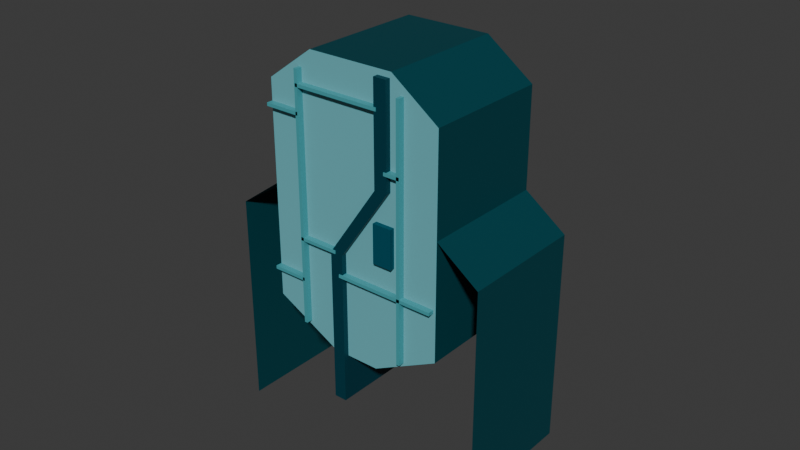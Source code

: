 # Source: Door.blend  (saved by Blender 4.0.36; exported with 4.5.12 LTS)
import bpy
from mathutils import Matrix  # noqa: F401  (used for matrix-valued properties, if any)

bpy.ops.wm.read_factory_settings(use_empty=True)
scene = bpy.context.scene
scene.name = 'Scene'

# ---- collections
col_collection = bpy.data.collections.new('Collection'); scene.collection.children.link(col_collection)

# ---- materials (node trees are filled in below, after node groups)
mat_material_001 = bpy.data.materials.new('Material.001')
mat_material_001.use_transparent_shadow = False
mat_material_002 = bpy.data.materials.new('Material.002')
mat_material_002.use_transparent_shadow = False
mat_material_003 = bpy.data.materials.new('Material.003')
mat_material_003.use_transparent_shadow = False
mat_material_006 = bpy.data.materials.new('Material.006')
mat_material_006.use_transparent_shadow = False
mat_material_004 = bpy.data.materials.new('Material.004')
mat_material_004.use_transparent_shadow = False
mat_material_005 = bpy.data.materials.new('Material.005')
mat_material_005.use_transparent_shadow = False
mat_material_007 = bpy.data.materials.new('Material.007')
mat_material_007.use_transparent_shadow = False
mat_material_008 = bpy.data.materials.new('Material.008')
mat_material_008.use_transparent_shadow = False
mat_material_009 = bpy.data.materials.new('Material.009')
mat_material_009.use_transparent_shadow = False
mat_material_012 = bpy.data.materials.new('Material.012')
mat_material_012.use_transparent_shadow = False
mat_material_011 = bpy.data.materials.new('Material.011')
mat_material_011.use_transparent_shadow = False
mat_material_010 = bpy.data.materials.new('Material.010')
mat_material_010.use_transparent_shadow = False

# ---- material node trees
mat_material_001.use_nodes = True; mat_material_001.node_tree.nodes.clear()
_N = mat_material_001.node_tree.nodes; _L = mat_material_001.node_tree.links
n0 = _N.new('ShaderNodeBsdfPrincipled'); n0.name = 'Principled BSDF'; n0.location = (10, 300)
n0.inputs[0].default_value = (0.153, 0.4735, 0.5271, 1.0)
n0.inputs[3].default_value = 1.45
n1 = _N.new('ShaderNodeOutputMaterial'); n1.name = 'Material Output'; n1.location = (300, 300)
_L.new(n0.outputs[0], n1.inputs[0])
n1.is_active_output = True
mat_material_002.use_nodes = True; mat_material_002.node_tree.nodes.clear()
_N = mat_material_002.node_tree.nodes; _L = mat_material_002.node_tree.links
n0 = _N.new('ShaderNodeBsdfPrincipled'); n0.name = 'Principled BSDF'; n0.location = (10, 300)
n0.inputs[0].default_value = (0.0, 0.0578, 0.07421, 1.0)
n0.inputs[3].default_value = 1.45
n1 = _N.new('ShaderNodeOutputMaterial'); n1.name = 'Material Output'; n1.location = (300, 300)
_L.new(n0.outputs[0], n1.inputs[0])
n1.is_active_output = True
mat_material_003.use_nodes = True; mat_material_003.node_tree.nodes.clear()
_N = mat_material_003.node_tree.nodes; _L = mat_material_003.node_tree.links
n0 = _N.new('ShaderNodeBsdfPrincipled'); n0.name = 'Principled BSDF'; n0.location = (10, 300)
n0.inputs[0].default_value = (0.06302, 0.3564, 0.3967, 1.0)
n0.inputs[3].default_value = 1.45
n1 = _N.new('ShaderNodeOutputMaterial'); n1.name = 'Material Output'; n1.location = (300, 300)
_L.new(n0.outputs[0], n1.inputs[0])
n1.is_active_output = True
mat_material_006.use_nodes = True; mat_material_006.node_tree.nodes.clear()
_N = mat_material_006.node_tree.nodes; _L = mat_material_006.node_tree.links
n0 = _N.new('ShaderNodeBsdfPrincipled'); n0.name = 'Principled BSDF'; n0.location = (10, 300)
n0.inputs[0].default_value = (0.0, 0.04373, 0.0648, 1.0)
n0.inputs[3].default_value = 1.45
n1 = _N.new('ShaderNodeOutputMaterial'); n1.name = 'Material Output'; n1.location = (300, 300)
_L.new(n0.outputs[0], n1.inputs[0])
n1.is_active_output = True
mat_material_004.use_nodes = True; mat_material_004.node_tree.nodes.clear()
_N = mat_material_004.node_tree.nodes; _L = mat_material_004.node_tree.links
n0 = _N.new('ShaderNodeBsdfPrincipled'); n0.name = 'Principled BSDF'; n0.location = (10, 300)
n0.inputs[0].default_value = (0.0, 0.07818, 0.117, 1.0)
n0.inputs[3].default_value = 1.45
n1 = _N.new('ShaderNodeOutputMaterial'); n1.name = 'Material Output'; n1.location = (300, 300)
_L.new(n0.outputs[0], n1.inputs[0])
n1.is_active_output = True
mat_material_005.use_nodes = True; mat_material_005.node_tree.nodes.clear()
_N = mat_material_005.node_tree.nodes; _L = mat_material_005.node_tree.links
n0 = _N.new('ShaderNodeBsdfPrincipled'); n0.name = 'Principled BSDF'; n0.location = (10, 300)
n0.inputs[0].default_value = (0.06302, 0.3564, 0.3967, 1.0)
n0.inputs[3].default_value = 1.45
n1 = _N.new('ShaderNodeOutputMaterial'); n1.name = 'Material Output'; n1.location = (300, 300)
_L.new(n0.outputs[0], n1.inputs[0])
n1.is_active_output = True
mat_material_007.use_nodes = True; mat_material_007.node_tree.nodes.clear()
_N = mat_material_007.node_tree.nodes; _L = mat_material_007.node_tree.links
n0 = _N.new('ShaderNodeBsdfPrincipled'); n0.name = 'Principled BSDF'; n0.location = (10, 300)
n0.inputs[0].default_value = (0.153, 0.4735, 0.5271, 1.0)
n0.inputs[3].default_value = 1.45
n1 = _N.new('ShaderNodeOutputMaterial'); n1.name = 'Material Output'; n1.location = (300, 300)
_L.new(n0.outputs[0], n1.inputs[0])
n1.is_active_output = True
mat_material_008.use_nodes = True; mat_material_008.node_tree.nodes.clear()
_N = mat_material_008.node_tree.nodes; _L = mat_material_008.node_tree.links
n0 = _N.new('ShaderNodeBsdfPrincipled'); n0.name = 'Principled BSDF'; n0.location = (10, 300)
n0.inputs[0].default_value = (0.0, 0.0578, 0.07421, 1.0)
n0.inputs[3].default_value = 1.45
n1 = _N.new('ShaderNodeOutputMaterial'); n1.name = 'Material Output'; n1.location = (300, 300)
_L.new(n0.outputs[0], n1.inputs[0])
n1.is_active_output = True
mat_material_009.use_nodes = True; mat_material_009.node_tree.nodes.clear()
_N = mat_material_009.node_tree.nodes; _L = mat_material_009.node_tree.links
n0 = _N.new('ShaderNodeBsdfPrincipled'); n0.name = 'Principled BSDF'; n0.location = (10, 300)
n0.inputs[0].default_value = (0.06302, 0.3564, 0.3967, 1.0)
n0.inputs[3].default_value = 1.45
n1 = _N.new('ShaderNodeOutputMaterial'); n1.name = 'Material Output'; n1.location = (300, 300)
_L.new(n0.outputs[0], n1.inputs[0])
n1.is_active_output = True
mat_material_012.use_nodes = True; mat_material_012.node_tree.nodes.clear()
_N = mat_material_012.node_tree.nodes; _L = mat_material_012.node_tree.links
n0 = _N.new('ShaderNodeBsdfPrincipled'); n0.name = 'Principled BSDF'; n0.location = (10, 300)
n0.inputs[0].default_value = (0.153, 0.4735, 0.5271, 1.0)
n0.inputs[3].default_value = 1.45
n1 = _N.new('ShaderNodeOutputMaterial'); n1.name = 'Material Output'; n1.location = (300, 300)
_L.new(n0.outputs[0], n1.inputs[0])
n1.is_active_output = True
mat_material_011.use_nodes = True; mat_material_011.node_tree.nodes.clear()
_N = mat_material_011.node_tree.nodes; _L = mat_material_011.node_tree.links
n0 = _N.new('ShaderNodeBsdfPrincipled'); n0.name = 'Principled BSDF'; n0.location = (10, 300)
n0.inputs[0].default_value = (0.0, 0.0578, 0.07421, 1.0)
n0.inputs[3].default_value = 1.45
n1 = _N.new('ShaderNodeOutputMaterial'); n1.name = 'Material Output'; n1.location = (300, 300)
_L.new(n0.outputs[0], n1.inputs[0])
n1.is_active_output = True
mat_material_010.use_nodes = True; mat_material_010.node_tree.nodes.clear()
_N = mat_material_010.node_tree.nodes; _L = mat_material_010.node_tree.links
n0 = _N.new('ShaderNodeBsdfPrincipled'); n0.name = 'Principled BSDF'; n0.location = (10, 300)
n0.inputs[0].default_value = (0.06302, 0.3564, 0.3967, 1.0)
n0.inputs[3].default_value = 1.45
n1 = _N.new('ShaderNodeOutputMaterial'); n1.name = 'Material Output'; n1.location = (300, 300)
_L.new(n0.outputs[0], n1.inputs[0])
n1.is_active_output = True

# ---- world
world_world = bpy.data.worlds.new('World'); scene.world = world_world
world_world.use_nodes = True; world_world.node_tree.nodes.clear()
_N = world_world.node_tree.nodes; _L = world_world.node_tree.links
n0 = _N.new('ShaderNodeOutputWorld'); n0.name = 'World Output'; n0.location = (300, 300)
n1 = _N.new('ShaderNodeBackground'); n1.name = 'Background'; n1.location = (10, 300)
n1.inputs[0].default_value = (0.05088, 0.05088, 0.05088, 1.0)
_L.new(n1.outputs[0], n0.inputs[0])
n0.is_active_output = True
world_world.color = (0.05088, 0.05088, 0.05088)
world_world.use_sun_shadow = False
world_world.sun_shadow_jitter_overblur = 0.0

# ---- meshes
me_cylinder = bpy.data.meshes.new('Cylinder')
me_cylinder.from_pydata([(-0.7082, 3.393, -1.0), (-0.7178, 3.517, 1.0), (0.08798, 3.2, -1.0), (0.1741, 3.301, 1.0), (1.325, 0.2124, -1.0), (1.462, 0.1913, 1.0), (0.6353, -0.6091, -1.0), (0.7071, -0.7071, 1.0), (-0.01852, -0.8799, -1.0), (0.0, -1.0, 1.0), (-1.087, -0.7871, -1.0), (-1.169, -0.8984, 1.0), (-2.325, 2.201, -1.0), (-2.457, 2.211, 1.0), (-1.899, 2.9, -1.0), (-1.979, 2.994, 1.0), (-0.7178, 3.517, -1.0), (0.1741, 3.301, -1.0), (1.462, 0.1913, -1.0), (0.7071, -0.7071, -1.0), (0.0, -1.0, -1.0), (-1.169, -0.8984, -1.0), (-2.457, 2.211, -1.0), (-1.979, 2.994, -1.0), (-0.7082, 3.393, -0.8895), (0.08798, 3.2, -0.8895), (1.325, 0.2124, -0.8895), (0.6353, -0.6091, -0.8895), (-0.01852, -0.8799, -0.8895), (-1.087, -0.7871, -0.8895), (-2.325, 2.201, -0.8895), (-1.899, 2.9, -0.8895)], [], [(16, 1, 3, 17), (17, 3, 5, 18), (18, 5, 7, 19), (19, 7, 9, 20), (20, 9, 11, 21), (21, 11, 13, 22), (3, 1, 15, 13, 11, 9, 7, 5), (22, 13, 15, 23), (23, 15, 1, 16), (6, 8, 28, 27), (2, 0, 16, 17), (4, 2, 17, 18), (6, 4, 18, 19), (8, 6, 19, 20), (10, 8, 20, 21), (12, 10, 21, 22), (14, 12, 22, 23), (0, 14, 23, 16), (24, 25, 26, 27, 28, 29, 30, 31), (2, 4, 26, 25), (12, 14, 31, 30), (8, 10, 29, 28), (4, 6, 27, 26), (0, 2, 25, 24), (14, 0, 24, 31), (10, 12, 30, 29)])
me_cylinder.polygons.foreach_set('material_index', [1, 1, 1, 1, 1, 1, 0, 1, 1, 1, 1, 1, 1, 1, 1, 1, 1, 1, 0, 1, 1, 1, 1, 1, 1, 1])
_uv = me_cylinder.uv_layers.new(name='UVMap')
_uv.uv.foreach_set('vector', [1.0, 0.5, 1.0, 1.0, 0.875, 1.0, 0.875, 0.5, 0.875, 0.5, 0.875, 1.0, 0.75, 1.0, 0.75, 0.5, 0.75, 0.5, 0.75, 1.0, 0.625, 1.0, 0.625, 0.5, 0.625, 0.5, 0.625, 1.0, 0.5, 1.0, 0.5, 0.5, 0.5, 0.5, 0.5, 1.0, 0.375, 1.0, 0.375, 0.5, 0.375, 0.5, 0.375, 1.0, 0.25, 1.0, 0.25, 0.5, 0.4197, 0.4197, 0.25, 0.49, 0.08029, 0.4197, 0.01, 0.25, 0.08029, 0.08029, 0.25, 0.01, 0.4197, 0.08029, 0.49, 0.25, 0.25, 0.5, 0.25, 1.0, 0.125, 1.0, 0.125, 0.5, 0.125, 0.5, 0.125, 1.0, 0.0, 1.0, 0.0, 0.5, 0.9015, 0.09107, 0.7552, 0.03046, 0.7552, 0.03046, 0.9015, 0.09107, 0.9001, 0.4164, 0.754, 0.4723, 0.75, 0.49, 0.9197, 0.4197, 0.9753, 0.2418, 0.9001, 0.4164, 0.9197, 0.4197, 0.99, 0.25, 0.9015, 0.09107, 0.9753, 0.2418, 0.99, 0.25, 0.9197, 0.08029, 0.7552, 0.03046, 0.9015, 0.09107, 0.9197, 0.08029, 0.75, 0.01, 0.5965, 0.08485, 0.7552, 0.03046, 0.75, 0.01, 0.5803, 0.08029, 0.5262, 0.2615, 0.5965, 0.08485, 0.5803, 0.08029, 0.51, 0.25, 0.59, 0.4044, 0.5262, 0.2615, 0.51, 0.25, 0.5803, 0.4197, 0.754, 0.4723, 0.59, 0.4044, 0.5803, 0.4197, 0.75, 0.49, 0.754, 0.4723, 0.9001, 0.4164, 0.9753, 0.2418, 0.9015, 0.09107, 0.7552, 0.03046, 0.5965, 0.08485, 0.5262, 0.2615, 0.59, 0.4044, 0.9001, 0.4164, 0.9753, 0.2418, 0.9753, 0.2418, 0.9001, 0.4164, 0.5262, 0.2615, 0.59, 0.4044, 0.59, 0.4044, 0.5262, 0.2615, 0.7552, 0.03046, 0.5965, 0.08485, 0.5965, 0.08485, 0.7552, 0.03046, 0.9753, 0.2418, 0.9015, 0.09107, 0.9015, 0.09107, 0.9753, 0.2418, 0.754, 0.4723, 0.9001, 0.4164, 0.9001, 0.4164, 0.754, 0.4723, 0.59, 0.4044, 0.754, 0.4723, 0.754, 0.4723, 0.59, 0.4044, 0.5965, 0.08485, 0.5262, 0.2615, 0.5262, 0.2615, 0.5965, 0.08485])
me_cylinder.materials.append(mat_material_001)
me_cylinder.materials.append(mat_material_002)
me_cylinder.materials.append(mat_material_003)
me_cylinder.update()
me_cube_001 = bpy.data.meshes.new('Cube.001')
me_cube_001.from_pydata([(-1.0, -1.0, -1.0), (-1.0, -1.0, 1.4), (-1.0, 1.0, -1.0), (-1.0, 1.0, 1.4), (1.0, -1.0, -1.0), (1.0, -1.0, 1.4), (1.0, 1.0, -1.0), (1.0, 1.0, 1.4), (7.0, -1.0, 2.56), (7.0, 1.0, 2.56), (9.0, 1.0, 2.56), (9.0, -1.0, 2.56), (7.0, -1.0, 4.104), (7.0, 1.0, 4.104), (9.0, 1.0, 4.104), (9.0, -1.0, 4.104)], [], [(0, 1, 3, 2), (2, 3, 7, 6), (6, 7, 5, 4), (4, 5, 1, 0), (2, 6, 4, 0), (5, 7, 10, 11), (8, 11, 15, 12), (3, 1, 8, 9), (1, 5, 11, 8), (7, 3, 9, 10), (14, 13, 12, 15), (10, 9, 13, 14), (11, 10, 14, 15), (9, 8, 12, 13)])
_uv = me_cube_001.uv_layers.new(name='UVMap')
_uv.uv.foreach_set('vector', [0.375, 0.0, 0.625, 0.0, 0.625, 0.25, 0.375, 0.25, 0.375, 0.25, 0.625, 0.25, 0.625, 0.5, 0.375, 0.5, 0.375, 0.5, 0.625, 0.5, 0.625, 0.75, 0.375, 0.75, 0.375, 0.75, 0.625, 0.75, 0.625, 1.0, 0.375, 1.0, 0.125, 0.5, 0.375, 0.5, 0.375, 0.75, 0.125, 0.75, 0.625, 0.75, 0.625, 0.5, 0.625, 0.5, 0.625, 0.75, 0.625, 1.0, 0.625, 0.75, 0.625, 0.75, 0.625, 1.0, 0.625, 0.25, 0.625, 0.0, 0.625, 0.0, 0.625, 0.25, 0.625, 1.0, 0.625, 0.75, 0.625, 0.75, 0.625, 1.0, 0.625, 0.5, 0.625, 0.25, 0.625, 0.25, 0.625, 0.5, 0.625, 0.5, 0.875, 0.5, 0.875, 0.75, 0.625, 0.75, 0.625, 0.5, 0.625, 0.25, 0.625, 0.25, 0.625, 0.5, 0.625, 0.75, 0.625, 0.5, 0.625, 0.5, 0.625, 0.75, 0.625, 0.25, 0.625, 0.0, 0.625, 0.0, 0.625, 0.25])
me_cube_001.materials.append(mat_material_006)
me_cube_001.update()
me_cube_002 = bpy.data.meshes.new('Cube.002')
me_cube_002.from_pydata([(-1.0, -1.0, -1.0), (-1.0, -1.0, 1.0), (-1.0, 1.0, -1.0), (-1.0, 1.0, 1.0), (1.0, -1.0, -1.0), (1.0, -1.0, 1.0), (1.0, 1.0, -1.0), (1.0, 1.0, 1.0)], [], [(0, 1, 3, 2), (2, 3, 7, 6), (6, 7, 5, 4), (4, 5, 1, 0), (2, 6, 4, 0), (7, 3, 1, 5)])
_uv = me_cube_002.uv_layers.new(name='UVMap')
_uv.uv.foreach_set('vector', [0.375, 0.0, 0.625, 0.0, 0.625, 0.25, 0.375, 0.25, 0.375, 0.25, 0.625, 0.25, 0.625, 0.5, 0.375, 0.5, 0.375, 0.5, 0.625, 0.5, 0.625, 0.75, 0.375, 0.75, 0.375, 0.75, 0.625, 0.75, 0.625, 1.0, 0.375, 1.0, 0.125, 0.5, 0.375, 0.5, 0.375, 0.75, 0.125, 0.75, 0.625, 0.5, 0.875, 0.5, 0.875, 0.75, 0.625, 0.75])
me_cube_002.materials.append(mat_material_004)
me_cube_002.update()
me_cube_003 = bpy.data.meshes.new('Cube.003')
me_cube_003.from_pydata([(-1.0, -1.0, -1.0), (-1.0, -1.0, 1.0), (-1.0, 1.0, -1.0), (-1.0, 1.0, 1.0), (1.0, -1.0, -1.0), (1.0, -1.0, 1.0), (1.0, 1.0, -1.0), (1.0, 1.0, 1.0)], [], [(0, 1, 3, 2), (2, 3, 7, 6), (6, 7, 5, 4), (4, 5, 1, 0), (2, 6, 4, 0), (7, 3, 1, 5)])
_uv = me_cube_003.uv_layers.new(name='UVMap')
_uv.uv.foreach_set('vector', [0.375, 0.0, 0.625, 0.0, 0.625, 0.25, 0.375, 0.25, 0.375, 0.25, 0.625, 0.25, 0.625, 0.5, 0.375, 0.5, 0.375, 0.5, 0.625, 0.5, 0.625, 0.75, 0.375, 0.75, 0.375, 0.75, 0.625, 0.75, 0.625, 1.0, 0.375, 1.0, 0.125, 0.5, 0.375, 0.5, 0.375, 0.75, 0.125, 0.75, 0.625, 0.5, 0.875, 0.5, 0.875, 0.75, 0.625, 0.75])
me_cube_003.materials.append(mat_material_005)
me_cube_003.update()
me_cube_004 = bpy.data.meshes.new('Cube.004')
me_cube_004.from_pydata([(-1.0, -1.0, -1.0), (-1.0, -1.0, 1.0), (-1.0, 1.0, -1.0), (-1.0, 1.0, 1.0), (1.0, -1.0, -1.0), (1.0, -1.0, 1.0), (1.0, 1.0, -1.0), (1.0, 1.0, 1.0)], [], [(0, 1, 3, 2), (2, 3, 7, 6), (6, 7, 5, 4), (4, 5, 1, 0), (2, 6, 4, 0), (7, 3, 1, 5)])
_uv = me_cube_004.uv_layers.new(name='UVMap')
_uv.uv.foreach_set('vector', [0.375, 0.0, 0.625, 0.0, 0.625, 0.25, 0.375, 0.25, 0.375, 0.25, 0.625, 0.25, 0.625, 0.5, 0.375, 0.5, 0.375, 0.5, 0.625, 0.5, 0.625, 0.75, 0.375, 0.75, 0.375, 0.75, 0.625, 0.75, 0.625, 1.0, 0.375, 1.0, 0.125, 0.5, 0.375, 0.5, 0.375, 0.75, 0.125, 0.75, 0.625, 0.5, 0.875, 0.5, 0.875, 0.75, 0.625, 0.75])
me_cube_004.materials.append(mat_material_005)
me_cube_004.update()
me_cube_005 = bpy.data.meshes.new('Cube.005')
me_cube_005.from_pydata([(-1.0, -1.0, -1.0), (-1.0, -1.0, 1.0), (-1.0, 1.0, -1.0), (-1.0, 1.0, 1.0), (1.0, -1.0, -1.0), (1.0, -1.0, 1.0), (1.0, 1.0, -1.0), (1.0, 1.0, 1.0)], [], [(0, 1, 3, 2), (2, 3, 7, 6), (6, 7, 5, 4), (4, 5, 1, 0), (2, 6, 4, 0), (7, 3, 1, 5)])
_uv = me_cube_005.uv_layers.new(name='UVMap')
_uv.uv.foreach_set('vector', [0.375, 0.0, 0.625, 0.0, 0.625, 0.25, 0.375, 0.25, 0.375, 0.25, 0.625, 0.25, 0.625, 0.5, 0.375, 0.5, 0.375, 0.5, 0.625, 0.5, 0.625, 0.75, 0.375, 0.75, 0.375, 0.75, 0.625, 0.75, 0.625, 1.0, 0.375, 1.0, 0.125, 0.5, 0.375, 0.5, 0.375, 0.75, 0.125, 0.75, 0.625, 0.5, 0.875, 0.5, 0.875, 0.75, 0.625, 0.75])
me_cube_005.materials.append(mat_material_005)
me_cube_005.update()
me_cube_006 = bpy.data.meshes.new('Cube.006')
me_cube_006.from_pydata([(-1.0, -1.0, -1.0), (-1.0, -1.0, 1.0), (-1.0, 1.0, -1.0), (-1.0, 1.0, 1.0), (1.0, -1.0, -1.0), (1.0, -1.0, 1.0), (1.0, 1.0, -1.0), (1.0, 1.0, 1.0)], [], [(0, 1, 3, 2), (2, 3, 7, 6), (6, 7, 5, 4), (4, 5, 1, 0), (2, 6, 4, 0), (7, 3, 1, 5)])
_uv = me_cube_006.uv_layers.new(name='UVMap')
_uv.uv.foreach_set('vector', [0.375, 0.0, 0.625, 0.0, 0.625, 0.25, 0.375, 0.25, 0.375, 0.25, 0.625, 0.25, 0.625, 0.5, 0.375, 0.5, 0.375, 0.5, 0.625, 0.5, 0.625, 0.75, 0.375, 0.75, 0.375, 0.75, 0.625, 0.75, 0.625, 1.0, 0.375, 1.0, 0.125, 0.5, 0.375, 0.5, 0.375, 0.75, 0.125, 0.75, 0.625, 0.5, 0.875, 0.5, 0.875, 0.75, 0.625, 0.75])
me_cube_006.materials.append(mat_material_005)
me_cube_006.update()
me_cube_007 = bpy.data.meshes.new('Cube.007')
me_cube_007.from_pydata([(-1.0, -1.0, -1.0), (-1.0, -1.0, 1.0), (-1.0, 1.0, -1.0), (-1.0, 1.0, 1.0), (1.0, -1.0, -1.0), (1.0, -1.0, 1.0), (1.0, 1.0, -1.0), (1.0, 1.0, 1.0)], [], [(0, 1, 3, 2), (2, 3, 7, 6), (6, 7, 5, 4), (4, 5, 1, 0), (2, 6, 4, 0), (7, 3, 1, 5)])
_uv = me_cube_007.uv_layers.new(name='UVMap')
_uv.uv.foreach_set('vector', [0.375, 0.0, 0.625, 0.0, 0.625, 0.25, 0.375, 0.25, 0.375, 0.25, 0.625, 0.25, 0.625, 0.5, 0.375, 0.5, 0.375, 0.5, 0.625, 0.5, 0.625, 0.75, 0.375, 0.75, 0.375, 0.75, 0.625, 0.75, 0.625, 1.0, 0.375, 1.0, 0.125, 0.5, 0.375, 0.5, 0.375, 0.75, 0.125, 0.75, 0.625, 0.5, 0.875, 0.5, 0.875, 0.75, 0.625, 0.75])
me_cube_007.materials.append(mat_material_005)
me_cube_007.update()
me_cube_008 = bpy.data.meshes.new('Cube.008')
me_cube_008.from_pydata([(-1.0, -1.0, -1.0), (-1.0, -1.0, 1.0), (-1.0, 1.0, -1.0), (-1.0, 1.0, 1.0), (1.0, -1.0, -1.0), (1.0, -1.0, 1.0), (1.0, 1.0, -1.0), (1.0, 1.0, 1.0)], [], [(0, 1, 3, 2), (2, 3, 7, 6), (6, 7, 5, 4), (4, 5, 1, 0), (2, 6, 4, 0), (7, 3, 1, 5)])
_uv = me_cube_008.uv_layers.new(name='UVMap')
_uv.uv.foreach_set('vector', [0.375, 0.0, 0.625, 0.0, 0.625, 0.25, 0.375, 0.25, 0.375, 0.25, 0.625, 0.25, 0.625, 0.5, 0.375, 0.5, 0.375, 0.5, 0.625, 0.5, 0.625, 0.75, 0.375, 0.75, 0.375, 0.75, 0.625, 0.75, 0.625, 1.0, 0.375, 1.0, 0.125, 0.5, 0.375, 0.5, 0.375, 0.75, 0.125, 0.75, 0.625, 0.5, 0.875, 0.5, 0.875, 0.75, 0.625, 0.75])
me_cube_008.materials.append(mat_material_005)
me_cube_008.update()
me_cube_009 = bpy.data.meshes.new('Cube.009')
me_cube_009.from_pydata([(-1.0, -1.0, -1.0), (-1.0, -1.0, 1.0), (-1.0, 1.0, -1.0), (-1.0, 1.0, 1.0), (1.0, -1.0, -1.0), (1.0, -1.0, 1.0), (1.0, 1.0, -1.0), (1.0, 1.0, 1.0)], [], [(0, 1, 3, 2), (2, 3, 7, 6), (6, 7, 5, 4), (4, 5, 1, 0), (2, 6, 4, 0), (7, 3, 1, 5)])
_uv = me_cube_009.uv_layers.new(name='UVMap')
_uv.uv.foreach_set('vector', [0.375, 0.0, 0.625, 0.0, 0.625, 0.25, 0.375, 0.25, 0.375, 0.25, 0.625, 0.25, 0.625, 0.5, 0.375, 0.5, 0.375, 0.5, 0.625, 0.5, 0.625, 0.75, 0.375, 0.75, 0.375, 0.75, 0.625, 0.75, 0.625, 1.0, 0.375, 1.0, 0.125, 0.5, 0.375, 0.5, 0.375, 0.75, 0.125, 0.75, 0.625, 0.5, 0.875, 0.5, 0.875, 0.75, 0.625, 0.75])
me_cube_009.materials.append(mat_material_005)
me_cube_009.update()
me_cube_010 = bpy.data.meshes.new('Cube.010')
me_cube_010.from_pydata([(-1.0, -1.0, -1.0), (-1.0, -1.0, 1.0), (-1.0, 1.0, -1.0), (-1.0, 1.0, 1.0), (1.0, -1.0, -1.0), (1.0, -1.0, 1.0), (1.0, 1.0, -1.0), (1.0, 1.0, 1.0)], [], [(0, 1, 3, 2), (2, 3, 7, 6), (6, 7, 5, 4), (4, 5, 1, 0), (2, 6, 4, 0), (7, 3, 1, 5)])
_uv = me_cube_010.uv_layers.new(name='UVMap')
_uv.uv.foreach_set('vector', [0.375, 0.0, 0.625, 0.0, 0.625, 0.25, 0.375, 0.25, 0.375, 0.25, 0.625, 0.25, 0.625, 0.5, 0.375, 0.5, 0.375, 0.5, 0.625, 0.5, 0.625, 0.75, 0.375, 0.75, 0.375, 0.75, 0.625, 0.75, 0.625, 1.0, 0.375, 1.0, 0.125, 0.5, 0.375, 0.5, 0.375, 0.75, 0.125, 0.75, 0.625, 0.5, 0.875, 0.5, 0.875, 0.75, 0.625, 0.75])
me_cube_010.materials.append(mat_material_005)
me_cube_010.update()
me_cylinder_001 = bpy.data.meshes.new('Cylinder.001')
me_cylinder_001.from_pydata([(-0.7082, 3.393, -1.0), (-0.7178, 3.517, 1.0), (0.08798, 3.2, -1.0), (0.1741, 3.301, 1.0), (1.325, 0.2124, -1.0), (1.462, 0.1913, 1.0), (-0.7178, 3.517, -1.0), (0.1741, 3.301, -1.0), (1.462, 0.1913, -1.0), (-0.7082, 3.393, -0.8895), (0.08798, 3.2, -0.8895), (1.325, 0.2124, -0.8895)], [], [(6, 1, 3, 7), (7, 3, 5, 8), (2, 0, 6, 7), (4, 2, 7, 8), (2, 4, 11, 10), (0, 2, 10, 9)])
me_cylinder_001.polygons.foreach_set('material_index', [1, 1, 1, 1, 1, 1])
_uv = me_cylinder_001.uv_layers.new(name='UVMap')
_uv.uv.foreach_set('vector', [1.0, 0.5, 1.0, 1.0, 0.875, 1.0, 0.875, 0.5, 0.875, 0.5, 0.875, 1.0, 0.75, 1.0, 0.75, 0.5, 0.9001, 0.4164, 0.754, 0.4723, 0.75, 0.49, 0.9197, 0.4197, 0.9753, 0.2418, 0.9001, 0.4164, 0.9197, 0.4197, 0.99, 0.25, 0.9001, 0.4164, 0.9753, 0.2418, 0.9753, 0.2418, 0.9001, 0.4164, 0.754, 0.4723, 0.9001, 0.4164, 0.9001, 0.4164, 0.754, 0.4723])
me_cylinder_001.materials.append(mat_material_007)
me_cylinder_001.materials.append(mat_material_008)
me_cylinder_001.materials.append(mat_material_009)
me_cylinder_001.update()
me_cylinder_002 = bpy.data.meshes.new('Cylinder.002')
me_cylinder_002.from_pydata([(-1.087, -0.7871, -1.0), (-1.169, -0.8984, 1.0), (-2.325, 2.201, -1.0), (-2.457, 2.211, 1.0), (-1.899, 2.9, -1.0), (-1.979, 2.994, 1.0), (-1.169, -0.8984, -1.0), (-2.457, 2.211, -1.0), (-1.979, 2.994, -1.0), (-1.087, -0.7871, -0.8895), (-2.325, 2.201, -0.8895), (-1.899, 2.9, -0.8895)], [], [(6, 1, 3, 7), (7, 3, 5, 8), (2, 0, 6, 7), (4, 2, 7, 8), (2, 4, 11, 10), (0, 2, 10, 9)])
me_cylinder_002.polygons.foreach_set('material_index', [1, 1, 1, 1, 1, 1])
_uv = me_cylinder_002.uv_layers.new(name='UVMap')
_uv.uv.foreach_set('vector', [0.375, 0.5, 0.375, 1.0, 0.25, 1.0, 0.25, 0.5, 0.25, 0.5, 0.25, 1.0, 0.125, 1.0, 0.125, 0.5, 0.5262, 0.2615, 0.5965, 0.08485, 0.5803, 0.08029, 0.51, 0.25, 0.59, 0.4044, 0.5262, 0.2615, 0.51, 0.25, 0.5803, 0.4197, 0.5262, 0.2615, 0.59, 0.4044, 0.59, 0.4044, 0.5262, 0.2615, 0.5965, 0.08485, 0.5262, 0.2615, 0.5262, 0.2615, 0.5965, 0.08485])
me_cylinder_002.materials.append(mat_material_012)
me_cylinder_002.materials.append(mat_material_011)
me_cylinder_002.materials.append(mat_material_010)
me_cylinder_002.update()

# ---- objects
ob_cylinder = bpy.data.objects.new('Cylinder', me_cylinder)
ob_cube = bpy.data.objects.new('Cube', me_cube_001)
ob_cube_001 = bpy.data.objects.new('Cube.001', me_cube_002)
ob_cube_002 = bpy.data.objects.new('Cube.002', me_cube_003)
ob_cube_003 = bpy.data.objects.new('Cube.003', me_cube_004)
ob_cube_004 = bpy.data.objects.new('Cube.004', me_cube_005)
ob_cube_005 = bpy.data.objects.new('Cube.005', me_cube_006)
ob_cube_006 = bpy.data.objects.new('Cube.006', me_cube_007)
ob_cube_007 = bpy.data.objects.new('Cube.007', me_cube_008)
ob_cube_008 = bpy.data.objects.new('Cube.008', me_cube_009)
ob_cube_009 = bpy.data.objects.new('Cube.009', me_cube_010)
ob_cylinder_001 = bpy.data.objects.new('Cylinder.001', me_cylinder_001)
ob_cylinder_002 = bpy.data.objects.new('Cylinder.002', me_cylinder_002)

# ---- transforms, parenting, visibility, modifiers, constraints
ob_cylinder.location = (0.0, 0.0, 0.0)
ob_cylinder.rotation_euler = (1.571, 0.3927, 0.0)
ob_cube.location = (-0.2371, -0.08379, -0.6649)
ob_cube.scale = (0.1, 1.0, 1.0)
ob_cube_001.location = (0.5703, -0.07536, 1.108)
ob_cube_001.scale = (0.15, 1.0, 0.3)
ob_cube_002.location = (-1.145, -0.0971, 0.1057)
ob_cube_002.rotation_euler = (0.0, 1.571, 0.0)
ob_cube_002.scale = (0.025, 1.0, 0.2834)
ob_cube_003.location = (0.86, -0.0971, 1.319)
ob_cube_003.scale = (0.025, 1.0, 1.931)
ob_cube_004.location = (-0.8688, -0.0971, 1.319)
ob_cube_004.scale = (0.025, 1.0, 1.931)
ob_cube_005.location = (-1.145, -0.0971, 2.62)
ob_cube_005.rotation_euler = (0.0, 1.571, 0.0)
ob_cube_005.scale = (0.025, 1.0, 0.2834)
ob_cube_006.location = (0.5968, -0.0971, 0.4044)
ob_cube_006.rotation_euler = (0.0, 1.571, 0.0)
ob_cube_006.scale = (0.025, 1.0, 0.7889)
ob_cube_007.location = (-0.571, -0.0971, 0.7531)
ob_cube_007.rotation_euler = (0.0, 1.571, 0.0)
ob_cube_007.scale = (0.025, 1.0, 0.3179)
ob_cube_008.location = (-0.1897, -0.0971, 3.019)
ob_cube_008.rotation_euler = (0.0, 1.571, 0.0)
ob_cube_008.scale = (0.025, 1.0, 0.6935)
ob_cube_009.location = (0.7521, -0.0971, 2.179)
ob_cube_009.rotation_euler = (0.0, 1.571, 0.0)
ob_cube_009.scale = (0.025, 1.0, 0.1286)
ob_cylinder_001.location = (0.6576, 0.0, -2.017)
ob_cylinder_001.rotation_euler = (1.571, 0.3927, 0.0)
ob_cylinder_002.location = (-0.6823, 0.0, -2.066)
ob_cylinder_002.rotation_euler = (1.571, 0.3927, 0.0)

# ---- collection membership
col_collection.objects.link(ob_cylinder)
col_collection.objects.link(ob_cube)
col_collection.objects.link(ob_cube_001)
col_collection.objects.link(ob_cube_002)
col_collection.objects.link(ob_cube_003)
col_collection.objects.link(ob_cube_004)
col_collection.objects.link(ob_cube_005)
col_collection.objects.link(ob_cube_006)
col_collection.objects.link(ob_cube_007)
col_collection.objects.link(ob_cube_008)
col_collection.objects.link(ob_cube_009)
col_collection.objects.link(ob_cylinder_001)
col_collection.objects.link(ob_cylinder_002)

# ---- scene / render settings (as saved in the file)
scene.frame_start = 1; scene.frame_end = 250; scene.frame_set(1)
scene.render.engine = 'BLENDER_EEVEE_NEXT'
scene.cycles.sampling_pattern = 'TABULATED_SOBOL'
bpy.context.view_layer.update()

# ---- added for rendering (the .blend has no active camera and no usable light): camera, sun
cam_auto = bpy.data.cameras.new('AutoCamera')
cam_auto.lens = 50.0
cam_auto.sensor_width = 36.0
cam_auto.clip_end = 1000.0
ob_auto_camera = bpy.data.objects.new('AutoCamera', cam_auto)
scene.collection.objects.link(ob_auto_camera)
ob_auto_camera.location = (8.95661, -10.7616, 7.99667)
ob_auto_camera.rotation_euler = (1.09748, -7.21219e-08, 0.694738)
scene.camera = ob_auto_camera
light_auto_sun = bpy.data.lights.new('AutoSun', 'SUN')
light_auto_sun.energy = 3.0
light_auto_sun.angle = 0.0523599
ob_auto_sun = bpy.data.objects.new('AutoSun', light_auto_sun)
scene.collection.objects.link(ob_auto_sun)
ob_auto_sun.rotation_euler = (0.872665, 0.174533, 0.523599)
bpy.context.view_layer.update()
